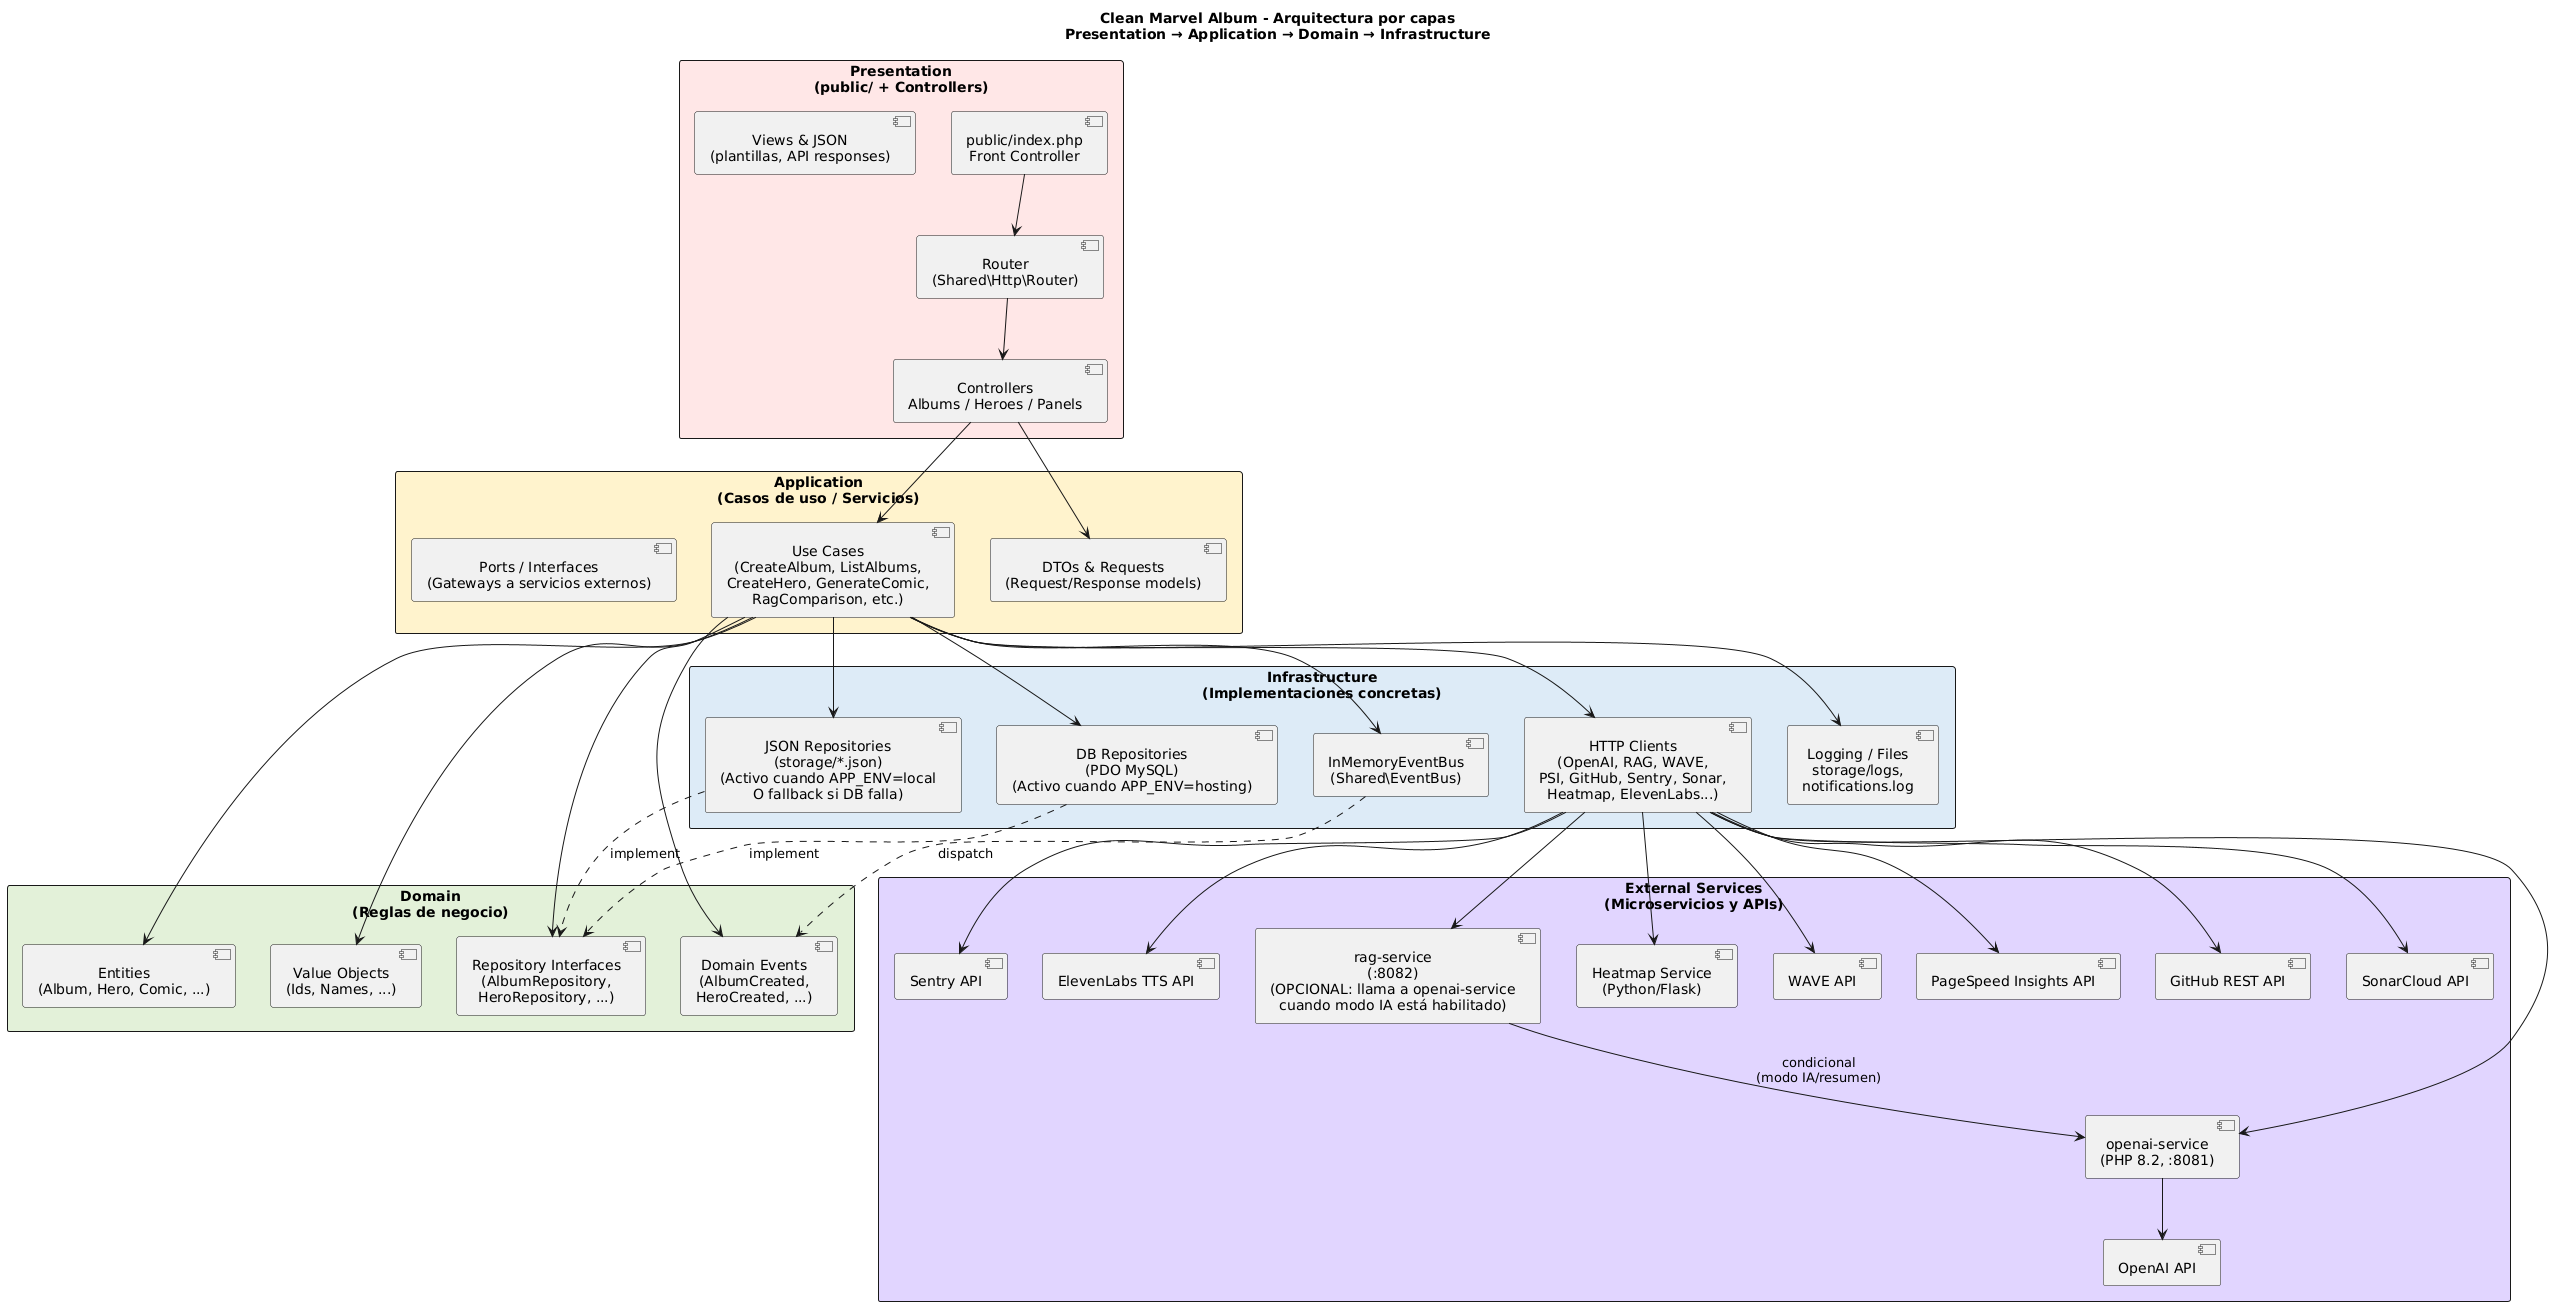

The diagram above was rendered by PlantUML. Its source (embedded in the PNG):
@startuml
title Clean Marvel Album - Arquitectura por capas\nPresentation → Application → Domain → Infrastructure

skinparam shadowing false
skinparam defaultTextAlignment center
skinparam packageStyle rectangle
skinparam ParticipantPadding 10
skinparam BoxPadding 10

' =========================
' CAPA PRESENTATION
' =========================
package "Presentation\n(public/ + Controllers)" #FFE6E6 {
  component "public/index.php\nFront Controller" as Front
  component "Router\n(Shared\\Http\\Router)" as Router
  component "Controllers\nAlbums / Heroes / Panels" as Controllers
  component "Views & JSON\n(plantillas, API responses)" as Views
}

' =========================
' CAPA APPLICATION
' =========================
package "Application\n(Casos de uso / Servicios)" #FFF2CC {
  component "Use Cases\n(CreateAlbum, ListAlbums,\nCreateHero, GenerateComic,\nRagComparison, etc.)" as UseCases
  component "DTOs & Requests\n(Request/Response models)" as DTOs
  component "Ports / Interfaces\n(Gateways a servicios externos)" as Ports
}

' =========================
' CAPA DOMAIN
' =========================
package "Domain\n(Reglas de negocio)" #E2F0D9 {
  component "Entities\n(Album, Hero, Comic, ...)" as Entities
  component "Value Objects\n(Ids, Names, ...)" as ValueObjects
  component "Repository Interfaces\n(AlbumRepository,\nHeroRepository, ...)" as RepoInterfaces
  component "Domain Events\n(AlbumCreated,\nHeroCreated, ...)" as DomainEvents
}

' =========================
' CAPA INFRASTRUCTURE
' =========================
package "Infrastructure\n(Implementaciones concretas)" #DDEBF7 {

  component "JSON Repositories\n(storage/*.json)\n(Activo cuando APP_ENV=local\nO fallback si DB falla)" as JsonRepos

  component "DB Repositories\n(PDO MySQL)\n(Activo cuando APP_ENV=hosting)" as DbRepos

  component "InMemoryEventBus\n(Shared\\EventBus)" as EventBus

  component "HTTP Clients\n(OpenAI, RAG, WAVE,\nPSI, GitHub, Sentry, Sonar,\nHeatmap, ElevenLabs...)" as HttpClients

  component "Logging / Files\nstorage/logs,\nnotifications.log" as Logging
}

' =========================
' SERVICIOS EXTERNOS
' =========================
package "External Services\n(Microservicios y APIs)" #E0D5FF {
  component "openai-service\n(PHP 8.2, :8081)" as OpenAIService
  component "rag-service\n(:8082)\n(OPCIONAL: llama a openai-service\ncuando modo IA está habilitado)" as RagService
  component "Heatmap Service\n(Python/Flask)" as HeatmapService
  component "OpenAI API" as OpenAIAPI
  component "WAVE API" as WaveAPI
  component "PageSpeed Insights API" as PsiAPI
  component "GitHub REST API" as GhAPI
  component "SonarCloud API" as SonarAPI
  component "Sentry API" as SentryAPI
  component "ElevenLabs TTS API" as ElevenAPI
}

' =========================
' RELACIONES ENTRE CAPAS
' =========================

' Presentation → Application
Front --> Router
Router --> Controllers
Controllers --> UseCases
Controllers --> DTOs

' Application → Domain
UseCases --> Entities
UseCases --> ValueObjects
UseCases --> RepoInterfaces
UseCases --> DomainEvents

' Application → Infrastructure
UseCases --> JsonRepos
UseCases --> DbRepos
UseCases --> EventBus
UseCases --> HttpClients
UseCases --> Logging

' Infrastructure implementa Domain
JsonRepos ..> RepoInterfaces : implement
DbRepos ..> RepoInterfaces : implement
EventBus ..> DomainEvents : dispatch

' HTTP Clients → Servicios externos
HttpClients --> OpenAIService
HttpClients --> RagService
HttpClients --> HeatmapService
HttpClients --> WaveAPI
HttpClients --> PsiAPI
HttpClients --> GhAPI
HttpClients --> SonarAPI
HttpClients --> SentryAPI
HttpClients --> ElevenAPI

' Microservicios IA → OpenAI API
OpenAIService --> OpenAIAPI

' RAG usa OpenAI solo si IA=true
RagService --> OpenAIService : condicional\n(modo IA/resumen)
@enduml